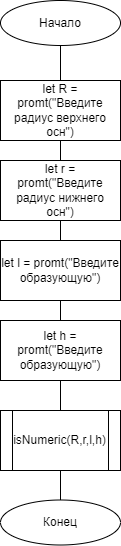

The diagram above was exported from draw.io. Its source (the exported page's mxGraphModel, read from the mxfile embedded in the PNG):
<mxGraphModel dx="2181" dy="737" grid="1" gridSize="10" guides="1" tooltips="1" connect="1" arrows="1" fold="1" page="1" pageScale="1" pageWidth="827" pageHeight="1169" math="0" shadow="0">
  <root>
    <mxCell id="0" />
    <mxCell id="1" parent="0" />
    <mxCell id="2" value="" style="endArrow=none;html=1;rounded=0;exitX=0.5;exitY=0;exitDx=0;exitDy=0;entryX=0.5;entryY=1;entryDx=0;entryDy=0;" edge="1" source="4" target="3" parent="1">
      <mxGeometry width="50" height="50" relative="1" as="geometry">
        <mxPoint x="-500" y="890" as="sourcePoint" />
        <mxPoint x="-450" y="840" as="targetPoint" />
      </mxGeometry>
    </mxCell>
    <mxCell id="3" value="Начало" style="ellipse;whiteSpace=wrap;html=1;" vertex="1" parent="1">
      <mxGeometry x="-770" y="420" width="120" height="45" as="geometry" />
    </mxCell>
    <mxCell id="4" value="Конец" style="ellipse;whiteSpace=wrap;html=1;" vertex="1" parent="1">
      <mxGeometry x="-770" y="919.5" width="120" height="45" as="geometry" />
    </mxCell>
    <mxCell id="5" value="let R = promt(&quot;Введите радиус верхнего осн&quot;)" style="rounded=0;whiteSpace=wrap;html=1;absoluteArcSize=1;arcSize=14;strokeWidth=1;verticalAlign=middle;align=center;horizontal=1;" vertex="1" parent="1">
      <mxGeometry x="-770" y="500" width="120" height="60" as="geometry" />
    </mxCell>
    <mxCell id="6" value="let r = promt(&quot;Введите радиус нижнего осн&quot;)" style="rounded=0;whiteSpace=wrap;html=1;absoluteArcSize=1;arcSize=14;strokeWidth=1;verticalAlign=middle;align=center;horizontal=1;" vertex="1" parent="1">
      <mxGeometry x="-770" y="580" width="120" height="60" as="geometry" />
    </mxCell>
    <mxCell id="7" value="let l = promt(&quot;Введите образующую&quot;)" style="rounded=0;whiteSpace=wrap;html=1;absoluteArcSize=1;arcSize=14;strokeWidth=1;verticalAlign=middle;align=center;horizontal=1;" vertex="1" parent="1">
      <mxGeometry x="-770" y="660" width="120" height="60" as="geometry" />
    </mxCell>
    <mxCell id="8" value="let h = promt(&quot;Введите образующую&quot;)" style="rounded=0;whiteSpace=wrap;html=1;absoluteArcSize=1;arcSize=14;strokeWidth=1;verticalAlign=middle;align=center;horizontal=1;" vertex="1" parent="1">
      <mxGeometry x="-770" y="740" width="120" height="60" as="geometry" />
    </mxCell>
    <mxCell id="9" value="&lt;span style=&quot;font-size: 12px;&quot;&gt;isNumeric(R,r,l,h)&lt;/span&gt;" style="shape=process;whiteSpace=wrap;html=1;backgroundOutline=1;fontSize=9;" vertex="1" parent="1">
      <mxGeometry x="-770" y="830" width="120" height="60" as="geometry" />
    </mxCell>
  </root>
</mxGraphModel>